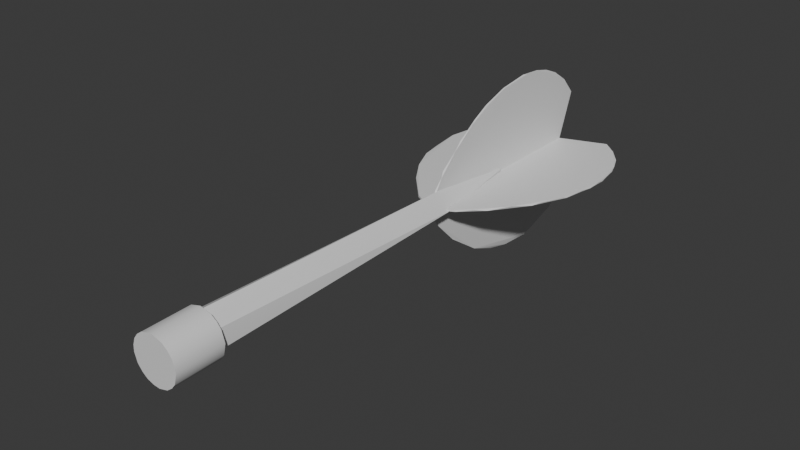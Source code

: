 # Source: MagDart.blend  (saved by Blender 4.4.32; exported with 4.5.12 LTS)
import bpy
from mathutils import Matrix  # noqa: F401  (used for matrix-valued properties, if any)

bpy.ops.wm.read_factory_settings(use_empty=True)
scene = bpy.context.scene
scene.name = 'Scene'

# ---- collections
col_collection = bpy.data.collections.new('Collection'); scene.collection.children.link(col_collection)

# ---- materials (node trees are filled in below, after node groups)
mat_material_001 = bpy.data.materials.new('Material.001')
mat_material_002 = bpy.data.materials.new('Material.002')

# ---- material node trees
mat_material_001.use_nodes = True; mat_material_001.node_tree.nodes.clear()
_N = mat_material_001.node_tree.nodes; _L = mat_material_001.node_tree.links
n0 = _N.new('ShaderNodeBsdfPrincipled'); n0.name = 'Principled BSDF'; n0.location = (10, 300)
n1 = _N.new('ShaderNodeOutputMaterial'); n1.name = 'Material Output'; n1.location = (300, 300)
_L.new(n0.outputs[0], n1.inputs[0])
n1.is_active_output = True
mat_material_002.use_nodes = True; mat_material_002.node_tree.nodes.clear()
_N = mat_material_002.node_tree.nodes; _L = mat_material_002.node_tree.links
n0 = _N.new('ShaderNodeBsdfPrincipled'); n0.name = 'Principled BSDF'; n0.location = (10, 300)
n1 = _N.new('ShaderNodeOutputMaterial'); n1.name = 'Material Output'; n1.location = (300, 300)
_L.new(n0.outputs[0], n1.inputs[0])
n1.is_active_output = True

# ---- world
world_world = bpy.data.worlds.new('World'); scene.world = world_world
world_world.use_nodes = True; world_world.node_tree.nodes.clear()
_N = world_world.node_tree.nodes; _L = world_world.node_tree.links
n0 = _N.new('ShaderNodeOutputWorld'); n0.name = 'World Output'; n0.location = (300, 300)
n1 = _N.new('ShaderNodeBackground'); n1.name = 'Background'; n1.location = (10, 300)
n1.inputs[0].default_value = (0.05088, 0.05088, 0.05088, 1.0)
_L.new(n1.outputs[0], n0.inputs[0])
n0.is_active_output = True
world_world.color = (0.05088, 0.05088, 0.05088)
world_world.sun_shadow_jitter_overblur = 0.0

# ---- meshes
me_scene = bpy.data.meshes.new('Scene')
me_scene.from_pydata([(21.62, 42.11, -475.5), (0.6225, 46.18, -378.4), (-1.821, 47.84, -475.4), (23.13, 39.65, -378.5), (33.71, 33.05, -475.7), (33.71, 31.39, -378.6), (41.97, 22.46, -475.8), (42.78, 19.3, -378.8), (48.5, -0.03602, -476.2), (48.5, -4.138, -379.2), (42.78, -23.47, -476.6), (41.97, -26.64, -379.6), (33.71, -35.57, -476.8), (33.71, -37.22, -379.8), (23.13, -43.82, -477.0), (21.62, -46.29, -379.9), (0.6225, -50.35, -477.1), (3.327, -51.49, -380.0), (-10.07, -50.5, -380.0), (-22.82, -44.63, -477.0), (-24.32, -45.48, -379.9), (-34.91, -35.57, -476.8), (-34.91, -37.22, -379.8), (-43.17, -24.98, -476.6), (-43.98, -25.13, -379.6), (-49.7, -2.479, -476.3), (-49.18, -6.842, -379.3), (-48.19, 6.549, -379.0), (-43.98, 20.96, -475.9), (-43.17, 20.8, -378.8), (-34.91, 33.05, -475.7), (-34.91, 31.39, -378.6), (-24.32, 41.31, -475.5), (-22.82, 40.45, -378.5), (-13.63, -2.24, -382.0), (-4.584, -12.28, -382.0), (4.378, -12.19, -382.0), (11.91, 6.985, -382.0), (1.121, 13.16, -382.0), (-8.106, 10.69, -382.0), (11.36, -6.479, -382.0), (-1.527, -171.3, -1247.0), (-1.861, -41.88, -1061.0), (-0.5948, -95.91, -1113.0), (0.9832, -145.6, -1185.0), (-0.1483, -182.8, -1299.0), (-1.308, -183.2, -1390.0), (1.856, -47.3, -1064.0), (1.821, -10.17, -1044.0), (1.743, -154.6, -1463.0), (1.614, -98.16, -1522.0), (0.8013, -126.6, -1498.0), (1.74, -185.0, -1365.0), (-1.759, -149.5, -1472.0), (-1.631, -98.19, -1522.0), (-1.775, -0.05156, -1045.0), (1.719, -0.1201, -1486.0), (1.728, -0.01297, -1044.0), (-1.727, -0.1424, -1486.0), (-1.813, -10.17, -1044.0), (30.56, -3.445, -1068.0), (8.093, 9.491, -1259.0), (4.399, -3.524, -1260.0), (-2.963, -29.16, -1064.0), (-3.536, -5.622, -1261.0), (-30.35, 1.528, -1094.0), (-41.89, -8.938, -383.9), (-5.616, -44.61, -383.9), (-11.39, 3.604, -1259.0), (2.186, 30.33, -1054.0), (34.69, 23.85, -383.9), (-1.486, 5.862, -1259.0), (38.65, -17.52, -383.9), (-35.16, 23.36, -383.9), (-3.285, 42.9, -383.9), (-142.9, 1.76, -1182.0), (-50.47, 1.875, -1067.0), (-108.6, 0.03793, -1130.0), (-169.0, 0.5297, -1239.0), (-181.4, -1.626, -1292.0), (-186.4, 0.7963, -1353.0), (-176.7, 0.7721, -1414.0), (-140.8, 1.695, -1484.0), (-98.22, 1.633, -1522.0), (-0.1952, 1.717, -1486.0), (-0.05343, 1.805, -1044.0), (-10.2, 1.814, -1044.0), (-143.9, -1.633, -1184.0), (-147.2, -1.832, -1474.0), (-51.84, -1.605, -1067.0), (-98.52, -1.641, -1522.0), (-0.1471, -1.736, -1486.0), (-10.17, -1.842, -1044.0), (-0.03736, -1.746, -1044.0), (139.0, -1.444, -1175.0), (170.8, -1.719, -1247.0), (86.55, -1.648, -1103.0), (42.48, -2.176, -1062.0), (185.0, -1.691, -1357.0), (134.3, -1.64, -1490.0), (98.25, -1.623, -1522.0), (0.1728, -1.688, -1486.0), (0.0547, -1.778, -1044.0), (10.19, -1.795, -1044.0), (183.8, -1.209, -1313.0), (154.6, -0.2516, -1464.0), (176.5, -1.368, -1410.0), (115.5, 2.901, -1140.0), (69.32, 1.586, -1085.0), (180.3, 1.395, -1288.0), (185.2, 1.733, -1345.0), (38.72, 1.841, -1059.0), (168.0, 1.691, -1239.0), (147.8, 1.416, -1192.0), (129.1, 1.739, -1495.0), (181.9, 1.606, -1385.0), (170.4, 1.345, -1429.0), (98.18, 1.63, -1522.0), (0.1344, 1.721, -1486.0), (0.03897, 1.79, -1044.0), (10.16, 1.84, -1044.0), (1.634, 176.3, -1267.0), (1.606, 132.8, -1165.0), (1.385, 156.5, -1209.0), (1.736, 93.14, -1111.0), (1.859, 53.09, -1070.0), (1.734, 185.1, -1344.0), (1.655, 134.6, -1490.0), (1.627, 182.0, -1384.0), (1.56, 160.1, -1452.0), (1.627, 98.22, -1522.0), (1.74, 0.1732, -1486.0), (1.751, 0.07765, -1044.0), (1.834, 10.59, -1044.0), (0.02288, 174.2, -1419.0), (-1.655, 108.5, -1131.0), (-1.861, 62.84, -1078.0), (-1.362, 138.6, -1175.0), (-1.713, 30.82, -1055.0), (-1.823, 10.2, -1044.0), (-1.74, 157.2, -1211.0), (-1.609, 185.5, -1336.0), (-1.176, 176.9, -1268.0), (-1.521, 159.7, -1453.0), (-1.589, 181.9, -1385.0), (-1.662, 135.3, -1489.0), (-1.614, 98.19, -1522.0), (-1.711, 0.1472, -1486.0), (-1.767, 0.05471, -1044.0)], [(34, 35), (35, 36), (37, 38), (38, 39), (36, 40), (37, 40), (34, 39)], [(0, 2, 1), (0, 1, 3), (4, 0, 3), (4, 3, 5), (6, 4, 5), (6, 5, 7), (8, 6, 7), (8, 7, 9), (10, 8, 9), (10, 9, 11), (12, 10, 11), (12, 11, 13), (14, 12, 13), (14, 13, 15), (16, 14, 15), (16, 15, 17), (17, 18, 16), (19, 16, 18), (19, 18, 20), (21, 19, 20), (21, 20, 22), (23, 21, 22), (23, 22, 24), (25, 23, 24), (25, 24, 26), (26, 27, 25), (28, 25, 27), (28, 27, 29), (30, 28, 29), (30, 29, 31), (32, 30, 31), (32, 31, 33), (2, 32, 33), (2, 33, 1), (7, 11, 9), (11, 7, 5), (11, 5, 13), (13, 5, 3), (13, 3, 15), (15, 3, 1), (15, 1, 17), (17, 1, 18), (18, 1, 33), (18, 33, 20), (20, 33, 31), (20, 31, 22), (22, 31, 29), (22, 29, 24), (24, 29, 27), (24, 27, 26), (10, 6, 8), (6, 10, 12), (6, 12, 4), (4, 12, 14), (4, 14, 0), (0, 14, 16), (0, 16, 2), (2, 16, 19), (2, 19, 32), (32, 19, 21), (32, 21, 30), (30, 21, 23), (30, 23, 28), (28, 23, 25), (41, 43, 42), (44, 43, 41), (41, 46, 45), (47, 48, 42), (49, 51, 50), (43, 44, 47), (45, 44, 41), (52, 44, 45), (49, 52, 46), (53, 54, 51), (50, 51, 54), (43, 47, 42), (45, 46, 52), (55, 57, 56), (55, 56, 58), (53, 49, 46), (59, 57, 55), (57, 59, 48), (48, 59, 42), (53, 51, 49), (46, 41, 42), (53, 46, 42), (54, 53, 42), (54, 42, 58), (58, 42, 55), (42, 59, 55), (52, 47, 44), (49, 47, 52), (50, 47, 49), (47, 50, 56), (56, 57, 47), (48, 47, 57), (54, 56, 50), (56, 54, 58), (60, 62, 61), (60, 63, 62), (63, 65, 64), (66, 65, 67), (65, 63, 67), (65, 68, 64), (65, 69, 61), (65, 61, 68), (69, 60, 61), (69, 70, 60), (64, 68, 71), (68, 61, 71), (61, 62, 71), (62, 63, 64), (60, 72, 67), (67, 63, 60), (66, 73, 65), (73, 74, 69), (65, 73, 69), (74, 70, 69), (60, 70, 72), (75, 77, 76), (78, 80, 79), (78, 75, 80), (81, 80, 82), (82, 80, 76), (80, 75, 76), (83, 82, 76), (83, 76, 84), (84, 76, 85), (85, 76, 86), (87, 77, 75), (88, 81, 82), (78, 79, 87), (89, 77, 87), (88, 82, 90), (90, 82, 83), (78, 87, 75), (89, 76, 77), (91, 93, 92), (91, 92, 79), (92, 89, 79), (89, 87, 79), (79, 88, 91), (88, 90, 91), (89, 92, 86), (76, 89, 86), (91, 90, 83), (91, 83, 84), (92, 93, 85), (85, 86, 92), (79, 80, 81), (79, 81, 88), (85, 93, 91), (85, 91, 84), (94, 96, 95), (95, 96, 97), (98, 95, 97), (99, 98, 97), (100, 99, 97), (100, 97, 101), (101, 97, 102), (97, 103, 102), (95, 98, 104), (98, 99, 105), (98, 105, 106), (107, 108, 96), (109, 104, 110), (108, 107, 111), (107, 113, 112), (110, 112, 109), (110, 107, 112), (114, 107, 110), (115, 114, 110), (116, 114, 115), (117, 107, 114), (107, 117, 118), (118, 119, 107), (119, 111, 107), (120, 111, 119), (114, 116, 105), (117, 114, 99), (117, 99, 100), (95, 112, 113), (95, 113, 94), (97, 108, 111), (96, 108, 97), (94, 107, 96), (107, 94, 113), (95, 109, 112), (104, 109, 95), (104, 98, 110), (102, 119, 118), (102, 118, 101), (98, 115, 110), (115, 106, 116), (115, 98, 106), (105, 116, 106), (99, 114, 105), (111, 120, 103), (97, 111, 103), (120, 119, 102), (120, 102, 103), (101, 117, 100), (101, 118, 117), (121, 123, 122), (124, 121, 122), (124, 125, 121), (126, 121, 125), (127, 126, 125), (128, 126, 127), (128, 127, 129), (130, 127, 125), (130, 125, 131), (131, 125, 132), (125, 133, 132), (128, 129, 134), (135, 136, 124), (137, 135, 122), (125, 136, 138), (138, 139, 133), (140, 135, 137), (141, 140, 142), (143, 144, 134), (138, 136, 139), (136, 135, 140), (141, 136, 140), (145, 136, 141), (144, 145, 141), (143, 145, 144), (146, 136, 145), (136, 146, 147), (147, 148, 136), (139, 136, 148), (146, 145, 127), (146, 127, 130), (123, 140, 137), (123, 137, 122), (136, 125, 124), (122, 135, 124), (121, 126, 141), (142, 121, 141), (132, 148, 147), (132, 147, 131), (128, 144, 141), (128, 141, 126), (144, 128, 134), (129, 143, 134), (143, 129, 127), (143, 127, 145), (138, 133, 125), (140, 123, 121), (140, 121, 142), (130, 147, 146), (147, 130, 131), (148, 132, 133), (148, 133, 139)])
me_scene.polygons.foreach_set('use_smooth', [True] * 255)
me_scene.polygons.foreach_set('material_index', [1, 1, 1, 1, 1, 1, 1, 1, 1, 1, 1, 1, 1, 1, 1, 1, 1, 1, 1, 1, 1, 1, 1, 1, 1, 1, 1, 1, 1, 1, 1, 1, 1, 1, 1, 1, 1, 1, 1, 1, 1, 1, 1, 1, 1, 1, 1, 1, 1, 1, 1, 1, 1, 1, 1, 1, 1, 1, 1, 1, 1, 1, 1, 1, 2, 2, 2, 2, 0, 2, 2, 2, 2, 0, 0, 2, 2, 2, 2, 2, 2, 2, 2, 2, 2, 2, 2, 2, 2, 2, 2, 2, 2, 2, 2, 2, 0, 0, 2, 2, 2, 2, 2, 2, 2, 2, 2, 2, 2, 2, 2, 2, 2, 2, 2, 2, 2, 2, 2, 2, 2, 2, 2, 2, 2, 2, 2, 2, 2, 2, 2, 2, 2, 0, 0, 2, 2, 2, 2, 2, 2, 2, 0, 2, 2, 0, 0, 2, 2, 2, 2, 2, 2, 2, 2, 2, 2, 2, 2, 2, 2, 2, 2, 2, 2, 2, 2, 2, 2, 2, 2, 2, 2, 2, 2, 2, 2, 2, 2, 0, 0, 2, 2, 2, 2, 2, 2, 2, 2, 2, 2, 2, 2, 2, 2, 2, 0, 2, 2, 2, 2, 0, 0, 2, 2, 2, 2, 2, 2, 2, 2, 2, 2, 2, 2, 2, 2, 2, 2, 2, 2, 2, 2, 2, 2, 2, 2, 2, 2, 2, 2, 2, 0, 0, 2, 2, 2, 2, 2, 2, 2, 2, 2, 2, 2, 2, 2, 2, 2, 2, 2, 2, 0, 2, 2])
_k = set([(0, 2), (0, 4), (1, 3), (1, 33), (2, 32), (3, 5), (4, 6), (5, 7), (6, 8), (7, 9), (8, 10), (9, 11), (10, 12), (11, 13), (12, 14), (13, 15), (14, 16), (15, 17), (16, 19), (17, 18), (18, 20), (19, 21), (20, 22), (21, 23), (22, 24), (23, 25), (24, 26), (25, 28), (26, 27), (27, 29), (28, 30), (29, 31), (30, 32), (31, 33), (41, 42), (41, 43), (41, 44), (41, 45), (41, 46), (42, 43), (42, 47), (42, 48), (42, 59), (43, 44), (43, 47), (44, 45), (44, 47), (44, 52), (45, 46), (45, 52), (46, 49), (46, 52), (46, 53), (47, 48), (48, 57), (48, 59), (49, 50), (49, 51), (49, 52), (49, 53), (50, 51), (50, 54), (50, 56), (51, 53), (51, 54), (53, 54), (54, 58), (55, 56), (55, 57), (55, 58), (55, 59), (56, 57), (56, 58), (57, 59), (60, 61), (60, 62), (60, 63), (60, 67), (60, 69), (60, 70), (60, 72), (61, 62), (61, 65), (61, 68), (61, 69), (61, 71), (62, 63), (63, 64), (63, 65), (63, 67), (64, 65), (64, 68), (65, 66), (65, 67), (65, 68), (65, 69), (65, 73), (68, 71), (69, 70), (69, 73), (69, 74), (75, 76), (75, 77), (75, 78), (75, 80), (75, 87), (76, 77), (76, 86), (76, 89), (77, 87), (77, 89), (78, 79), (78, 80), (78, 87), (79, 80), (79, 87), (79, 88), (80, 81), (80, 82), (81, 82), (81, 88), (82, 83), (82, 88), (82, 90), (83, 84), (83, 90), (84, 85), (84, 91), (85, 86), (85, 93), (86, 92), (87, 89), (88, 90), (89, 92), (90, 91), (91, 93), (92, 93), (94, 95), (94, 96), (94, 107), (94, 113), (95, 96), (95, 98), (95, 104), (95, 109), (95, 112), (95, 113), (96, 97), (96, 107), (96, 108), (97, 103), (97, 108), (97, 111), (98, 99), (98, 104), (98, 105), (98, 106), (98, 110), (98, 115), (99, 100), (99, 105), (99, 114), (99, 117), (100, 101), (100, 117), (101, 102), (101, 118), (102, 103), (102, 118), (102, 119), (103, 120), (104, 109), (104, 110), (105, 106), (105, 114), (105, 116), (106, 115), (106, 116), (107, 108), (107, 111), (107, 112), (107, 113), (108, 111), (109, 110), (109, 112), (110, 112), (110, 115), (111, 120), (112, 113), (114, 116), (114, 117), (115, 116), (117, 118), (118, 119), (119, 120), (121, 122), (121, 123), (121, 126), (121, 141), (121, 142), (122, 123), (122, 124), (122, 135), (122, 137), (123, 137), (123, 140), (124, 125), (124, 135), (124, 136), (125, 133), (125, 136), (125, 138), (126, 128), (126, 141), (127, 129), (127, 130), (127, 143), (127, 145), (127, 146), (128, 129), (128, 134), (128, 141), (128, 144), (129, 134), (129, 143), (130, 131), (130, 146), (131, 132), (131, 147), (132, 133), (132, 147), (132, 148), (133, 138), (133, 139), (134, 143), (134, 144), (135, 136), (135, 137), (135, 140), (136, 138), (136, 139), (137, 140), (138, 139), (139, 148), (140, 141), (140, 142), (141, 142), (141, 144), (143, 144), (143, 145), (145, 146), (146, 147), (147, 148)])
me_scene.attributes.new('sharp_edge', 'BOOLEAN', 'EDGE').data.foreach_set('value', [ (min(e.vertices), max(e.vertices)) in _k for e in me_scene.edges])
_uv = me_scene.uv_layers.new(name='UVSet0')
_uv.uv.foreach_set('vector', [0.9247, 0.5, 0.9872, 0.5, 0.9881, 1.0, 0.9247, 0.5, 0.9881, 1.0, 0.9191, 1.0, 0.875, 0.5, 0.9247, 0.5, 0.9191, 1.0, 0.875, 0.5, 0.9191, 1.0, 0.875, 1.0, 0.8309, 0.5, 0.875, 0.5, 0.875, 1.0, 0.8309, 0.5, 0.875, 1.0, 0.8253, 1.0, 0.7539, 0.5, 0.8309, 0.5, 0.8253, 1.0, 0.7539, 0.5, 0.8253, 1.0, 0.7461, 1.0, 0.6747, 0.5, 0.7539, 0.5, 0.7461, 1.0, 0.6747, 0.5, 0.7461, 1.0, 0.6691, 1.0, 0.625, 0.5, 0.6747, 0.5, 0.6691, 1.0, 0.625, 0.5, 0.6691, 1.0, 0.625, 1.0, 0.5809, 0.5, 0.625, 0.5, 0.625, 1.0, 0.5809, 0.5, 0.625, 1.0, 0.5753, 1.0, 0.5039, 0.5, 0.5809, 0.5, 0.5753, 1.0, 0.5039, 0.5, 0.5753, 1.0, 0.5128, 1.0, 0.5128, 1.0, 0.4688, 1.0, 0.5039, 0.5, 0.4247, 0.5, 0.5039, 0.5, 0.4688, 1.0, 0.4247, 0.5, 0.4688, 1.0, 0.4191, 1.0, 0.375, 0.5, 0.4247, 0.5, 0.4191, 1.0, 0.375, 0.5, 0.4191, 1.0, 0.375, 1.0, 0.3309, 0.5, 0.375, 0.5, 0.375, 1.0, 0.3309, 0.5, 0.375, 1.0, 0.3253, 1.0, 0.2539, 0.5, 0.3309, 0.5, 0.3253, 1.0, 0.2539, 0.5, 0.3253, 1.0, 0.2628, 1.0, 0.2628, 1.0, 0.2188, 1.0, 0.2539, 0.5, 0.1747, 0.5, 0.2539, 0.5, 0.2188, 1.0, 0.1747, 0.5, 0.2188, 1.0, 0.1691, 1.0, 0.125, 0.5, 0.1747, 0.5, 0.1691, 1.0, 0.125, 0.5, 0.1691, 1.0, 0.125, 1.0, 0.08093, 0.5, 0.125, 0.5, 0.125, 1.0, 0.08093, 0.5, 0.125, 1.0, 0.07532, 1.0, 0.01186, 0.5, 0.08093, 0.5, 0.07532, 1.0, 0.01186, 0.5, 0.07532, 1.0, 0.01282, 1.0, 0.4626, 0.3589, 0.4586, 0.1337, 0.4871, 0.2442, 0.4586, 0.1337, 0.4626, 0.3589, 0.4197, 0.4197, 0.4586, 0.1337, 0.4197, 0.4197, 0.4197, 0.08029, 0.4197, 0.08029, 0.4197, 0.4197, 0.3663, 0.4586, 0.4197, 0.08029, 0.3663, 0.4586, 0.3589, 0.03737, 0.3589, 0.03737, 0.3663, 0.4586, 0.2558, 0.4871, 0.3589, 0.03737, 0.2558, 0.4871, 0.2692, 0.01189, 0.2692, 0.01189, 0.2558, 0.4871, 0.2032, 0.01461, 0.2032, 0.01461, 0.2558, 0.4871, 0.1411, 0.4626, 0.2032, 0.01461, 0.1411, 0.4626, 0.1337, 0.04135, 0.1337, 0.04135, 0.1411, 0.4626, 0.08029, 0.4197, 0.1337, 0.04135, 0.08029, 0.4197, 0.08029, 0.08029, 0.08029, 0.08029, 0.08029, 0.4197, 0.04135, 0.3663, 0.08029, 0.08029, 0.04135, 0.3663, 0.03737, 0.1411, 0.03737, 0.1411, 0.04135, 0.3663, 0.01461, 0.2968, 0.03737, 0.1411, 0.01461, 0.2968, 0.01189, 0.2308, 0.9626, 0.1411, 0.9586, 0.3663, 0.9871, 0.2558, 0.9586, 0.3663, 0.9626, 0.1411, 0.9197, 0.08029, 0.9586, 0.3663, 0.9197, 0.08029, 0.9197, 0.4197, 0.9197, 0.4197, 0.9197, 0.08029, 0.8663, 0.04135, 0.9197, 0.4197, 0.8663, 0.04135, 0.8589, 0.4626, 0.8589, 0.4626, 0.8663, 0.04135, 0.7558, 0.01292, 0.8589, 0.4626, 0.7558, 0.01292, 0.7442, 0.4871, 0.7442, 0.4871, 0.7558, 0.01292, 0.6411, 0.03737, 0.7442, 0.4871, 0.6411, 0.03737, 0.6337, 0.4586, 0.6337, 0.4586, 0.6411, 0.03737, 0.5803, 0.08029, 0.6337, 0.4586, 0.5803, 0.08029, 0.5803, 0.4197, 0.5803, 0.4197, 0.5803, 0.08029, 0.5414, 0.1337, 0.5803, 0.4197, 0.5414, 0.1337, 0.5374, 0.3589, 0.5374, 0.3589, 0.5414, 0.1337, 0.5129, 0.2442, 0.0, 0.0, 0.0, 0.0, 0.0, 0.0, 0.0, 0.0, 0.0, 0.0, 0.0, 0.0, 0.0, 0.0, 0.0, 0.0, 0.0, 0.0, 0.0, 0.0, 0.0, 0.0, 0.0, 0.0, 0.0, 0.0, 0.0, 0.0, 0.0, 0.0, 0.0, 0.0, 0.0, 0.0, 0.0, 0.0, 0.0, 0.0, 0.0, 0.0, 0.0, 0.0, 0.0, 0.0, 0.0, 0.0, 0.0, 0.0, 0.0, 0.0, 0.0, 0.0, 0.0, 0.0, 0.0, 0.0, 0.0, 0.0, 0.0, 0.0, 0.0, 0.0, 0.0, 0.0, 0.0, 0.0, 0.0, 0.0, 0.0, 0.0, 0.0, 0.0, 0.0, 0.0, 0.0, 0.0, 0.0, 0.0, 0.0, 0.0, 0.0, 0.0, 0.0, 0.0, 0.0, 0.0, 0.0, 0.0, 0.0, 0.0, 0.0, 0.0, 0.0, 0.0, 0.0, 0.0, 0.0, 0.0, 0.0, 0.0, 0.0, 0.0, 0.0, 0.0, 0.0, 0.0, 0.0, 0.0, 0.0, 0.0, 0.0, 0.0, 0.0, 0.0, 0.0, 0.0, 0.0, 0.0, 0.0, 0.0, 0.0, 0.0, 0.0, 0.0, 0.0, 0.0, 0.0, 0.0, 0.0, 0.0, 0.0, 0.0, 0.0, 0.0, 0.0, 0.0, 0.0, 0.0, 0.0, 0.0, 0.0, 0.0, 0.0, 0.0, 0.0, 0.0, 0.0, 0.0, 0.0, 0.0, 0.0, 0.0, 0.0, 0.0, 0.0, 0.0, 0.0, 0.0, 0.0, 0.0, 0.0, 0.0, 0.0, 0.0, 0.0, 0.0, 0.0, 0.0, 0.0, 0.0, 0.0, 0.0, 0.0, 0.0, 0.0, 0.0, 0.0, 0.0, 0.0, 0.0, 0.0, 0.0, 0.0, 0.0, 0.0, 0.0, 0.0, 0.0, 0.0, 0.0, 0.0, 0.0, 0.0, 0.0, 0.0, 0.0, 0.0, 0.0, 0.0, 0.0, 0.0, 0.0, 0.0, 0.0, 0.0, 0.0, 0.0, 0.0, 0.0, 0.0, 0.0, 0.0, 0.0, 0.0, 0.0, 0.0, 0.0, 0.0, 0.0, 0.0, 0.0, 0.0, 0.0, 0.0, 0.0, 0.0, 0.0, 0.0, 0.0, 0.0, 0.0, 0.0, 0.0, 0.0, 0.0, 0.0, 0.0, 0.0, 0.0, 0.0, 0.0, 0.0, 0.0, 0.0, 0.0, 0.0, 0.0, 0.0, 0.0, 0.0, 0.0, 0.0, 0.0, 0.0, 0.0, 0.0, 0.0, 0.0, 0.0, 0.0, 0.0, 0.0, 0.0, 0.0, 0.0, 0.0, 0.0, 0.0, 0.0, 0.0, 0.0, 0.0, 0.0, 0.0, 0.0, 0.0, 0.0, 0.0, 0.0, 0.0, 0.0, 0.0, 0.0, 0.0, 0.0, 0.0, 0.0, 0.0, 0.0, 0.0, 0.0, 0.0, 0.0, 0.0, 0.0, 0.0, 0.0, 0.0, 0.0, 0.0, 0.0, 0.0, 0.0, 0.0, 0.0, 0.0, 0.0, 0.0, 0.0, 0.0, 0.0, 0.0, 0.0, 0.0, 0.0, 0.0, 0.0, 0.0, 0.0, 0.0, 0.0, 0.0, 0.0, 0.0, 0.0, 0.0, 0.0, 0.0, 0.0, 0.0, 0.0, 0.0, 0.0, 0.0, 0.0, 0.0, 0.0, 0.0, 0.0, 0.0, 0.0, 0.0, 0.0, 0.0, 0.0, 0.0, 0.0, 0.0, 0.0, 0.0, 0.0, 0.0, 0.0, 0.0, 0.0, 0.0, 0.0, 0.0, 0.0, 0.0, 0.0, 0.0, 0.0, 0.0, 0.0, 0.0, 0.0, 0.0, 0.0, 0.0, 0.0, 0.0, 0.0, 0.0, 0.0, 0.0, 0.0, 0.0, 0.0, 0.0, 0.0, 0.0, 0.0, 0.0, 0.0, 0.0, 0.0, 0.0, 0.0, 0.0, 0.0, 0.0, 0.0, 0.0, 0.0, 0.0, 0.0, 0.0, 0.0, 0.0, 0.0, 0.0, 0.0, 0.0, 0.0, 0.0, 0.0, 0.0, 0.0, 0.0, 0.0, 0.0, 0.0, 0.0, 0.0, 0.0, 0.0, 0.0, 0.0, 0.0, 0.0, 0.0, 0.0, 0.0, 0.0, 0.0, 0.0, 0.0, 0.0, 0.0, 0.0, 0.0, 0.0, 0.0, 0.0, 0.0, 0.0, 0.0, 0.0, 0.0, 0.0, 0.0, 0.0, 0.0, 0.0, 0.0, 0.0, 0.0, 0.0, 0.0, 0.0, 0.0, 0.0, 0.0, 0.0, 0.0, 0.0, 0.0, 0.0, 0.0, 0.0, 0.0, 0.0, 0.0, 0.0, 0.0, 0.0, 0.0, 0.0, 0.0, 0.0, 0.0, 0.0, 0.0, 0.0, 0.0, 0.0, 0.0, 0.0, 0.0, 0.0, 0.0, 0.0, 0.0, 0.0, 0.0, 0.0, 0.0, 0.0, 0.0, 0.0, 0.0, 0.0, 0.0, 0.0, 0.0, 0.0, 0.0, 0.0, 0.0, 0.0, 0.0, 0.0, 0.0, 0.0, 0.0, 0.0, 0.0, 0.0, 0.0, 0.0, 0.0, 0.0, 0.0, 0.0, 0.0, 0.0, 0.0, 0.0, 0.0, 0.0, 0.0, 0.0, 0.0, 0.0, 0.0, 0.0, 0.0, 0.0, 0.0, 0.0, 0.0, 0.0, 0.0, 0.0, 0.0, 0.0, 0.0, 0.0, 0.0, 0.0, 0.0, 0.0, 0.0, 0.0, 0.0, 0.0, 0.0, 0.0, 0.0, 0.0, 0.0, 0.0, 0.0, 0.0, 0.0, 0.0, 0.0, 0.0, 0.0, 0.0, 0.0, 0.0, 0.0, 0.0, 0.0, 0.0, 0.0, 0.0, 0.0, 0.0, 0.0, 0.0, 0.0, 0.0, 0.0, 0.0, 0.0, 0.0, 0.0, 0.0, 0.0, 0.0, 0.0, 0.0, 0.0, 0.0, 0.0, 0.0, 0.0, 0.0, 0.0, 0.0, 0.0, 0.0, 0.0, 0.0, 0.0, 0.0, 0.0, 0.0, 0.0, 0.0, 0.0, 0.0, 0.0, 0.0, 0.0, 0.0, 0.0, 0.0, 0.0, 0.0, 0.0, 0.0, 0.0, 0.0, 0.0, 0.0, 0.0, 0.0, 0.0, 0.0, 0.0, 0.0, 0.0, 0.0, 0.0, 0.0, 0.0, 0.0, 0.0, 0.0, 0.0, 0.0, 0.0, 0.0, 0.0, 0.0, 0.0, 0.0, 0.0, 0.0, 0.0, 0.0, 0.0, 0.0, 0.0, 0.0, 0.0, 0.0, 0.0, 0.0, 0.0, 0.0, 0.0, 0.0, 0.0, 0.0, 0.0, 0.0, 0.0, 0.0, 0.0, 0.0, 0.0, 0.0, 0.0, 0.0, 0.0, 0.0, 0.0, 0.0, 0.0, 0.0, 0.0, 0.0, 0.0, 0.0, 0.0, 0.0, 0.0, 0.0, 0.0, 0.0, 0.0, 0.0, 0.0, 0.0, 0.0, 0.0, 0.0, 0.0, 0.0, 0.0, 0.0, 0.0, 0.0, 0.0, 0.0, 0.0, 0.0, 0.0, 0.0, 0.0, 0.0, 0.0, 0.0, 0.0, 0.0, 0.0, 0.0, 0.0, 0.0, 0.0, 0.0, 0.0, 0.0, 0.0, 0.0, 0.0, 0.0, 0.0, 0.0, 0.0, 0.0, 0.0, 0.0, 0.0, 0.0, 0.0, 0.0, 0.0, 0.0, 0.0, 0.0, 0.0, 0.0, 0.0, 0.0, 0.0, 0.0, 0.0, 0.0, 0.0, 0.0, 0.0, 0.0, 0.0, 0.0, 0.0, 0.0, 0.0, 0.0, 0.0, 0.0, 0.0, 0.0, 0.0, 0.0, 0.0, 0.0, 0.0, 0.0, 0.0, 0.0, 0.0, 0.0, 0.0, 0.0, 0.0, 0.0, 0.0, 0.0, 0.0, 0.0, 0.0, 0.0, 0.0, 0.0, 0.0, 0.0, 0.0, 0.0, 0.0, 0.0, 0.0, 0.0, 0.0, 0.0, 0.0, 0.0, 0.0, 0.0, 0.0, 0.0, 0.0, 0.0, 0.0, 0.0, 0.0, 0.0, 0.0, 0.0, 0.0, 0.0, 0.0, 0.0, 0.0, 0.0, 0.0, 0.0, 0.0, 0.0, 0.0, 0.0, 0.0, 0.0, 0.0, 0.0, 0.0, 0.0, 0.0, 0.0, 0.0, 0.0, 0.0, 0.0, 0.0, 0.0, 0.0, 0.0, 0.0, 0.0, 0.0, 0.0, 0.0, 0.0, 0.0, 0.0, 0.0, 0.0, 0.0, 0.0, 0.0, 0.0, 0.0, 0.0, 0.0, 0.0, 0.0, 0.0, 0.0, 0.0, 0.0, 0.0, 0.0, 0.0, 0.0, 0.0, 0.0, 0.0, 0.0, 0.0, 0.0, 0.0, 0.0, 0.0, 0.0, 0.0, 0.0, 0.0, 0.0, 0.0, 0.0, 0.0, 0.0, 0.0, 0.0, 0.0, 0.0, 0.0, 0.0, 0.0, 0.0, 0.0, 0.0, 0.0, 0.0, 0.0, 0.0, 0.0, 0.0, 0.0, 0.0, 0.0, 0.0, 0.0, 0.0, 0.0, 0.0, 0.0, 0.0, 0.0, 0.0, 0.0, 0.0, 0.0, 0.0, 0.0, 0.0, 0.0, 0.0, 0.0, 0.0, 0.0, 0.0, 0.0, 0.0, 0.0, 0.0, 0.0, 0.0, 0.0, 0.0, 0.0, 0.0, 0.0, 0.0, 0.0, 0.0, 0.0, 0.0, 0.0, 0.0, 0.0, 0.0, 0.0, 0.0, 0.0, 0.0, 0.0, 0.0, 0.0, 0.0, 0.0, 0.0, 0.0, 0.0, 0.0, 0.0, 0.0, 0.0, 0.0, 0.0, 0.0, 0.0, 0.0, 0.0, 0.0, 0.0, 0.0, 0.0, 0.0, 0.0, 0.0, 0.0, 0.0, 0.0, 0.0, 0.0, 0.0, 0.0, 0.0, 0.0, 0.0, 0.0, 0.0, 0.0, 0.0, 0.0, 0.0, 0.0, 0.0, 0.0, 0.0, 0.0, 0.0, 0.0, 0.0, 0.0, 0.0, 0.0, 0.0, 0.0, 0.0, 0.0, 0.0, 0.0, 0.0, 0.0, 0.0, 0.0, 0.0, 0.0, 0.0, 0.0, 0.0, 0.0, 0.0, 0.0, 0.0, 0.0, 0.0, 0.0, 0.0, 0.0, 0.0, 0.0, 0.0, 0.0, 0.0, 0.0, 0.0, 0.0, 0.0, 0.0, 0.0, 0.0, 0.0, 0.0, 0.0, 0.0, 0.0, 0.0, 0.0, 0.0, 0.0, 0.0, 0.0, 0.0, 0.0, 0.0, 0.0, 0.0, 0.0, 0.0, 0.0, 0.0, 0.0, 0.0, 0.0, 0.0, 0.0, 0.0, 0.0, 0.0, 0.0, 0.0, 0.0, 0.0, 0.0, 0.0, 0.0, 0.0, 0.0, 0.0, 0.0, 0.0, 0.0, 0.0, 0.0, 0.0, 0.0, 0.0, 0.0, 0.0, 0.0, 0.0, 0.0, 0.0, 0.0, 0.0, 0.0, 0.0, 0.0, 0.0, 0.0, 0.0, 0.0, 0.0, 0.0, 0.0, 0.0, 0.0, 0.0, 0.0, 0.0, 0.0, 0.0, 0.0, 0.0, 0.0, 0.0, 0.0, 0.0, 0.0, 0.0, 0.0, 0.0, 0.0, 0.0, 0.0, 0.0, 0.0, 0.0, 0.0, 0.0, 0.0, 0.0, 0.0, 0.0, 0.0, 0.0, 0.0, 0.0, 0.0, 0.0, 0.0, 0.0, 0.0, 0.0, 0.0, 0.0, 0.0, 0.0, 0.0, 0.0, 0.0, 0.0, 0.0, 0.0, 0.0, 0.0, 0.0, 0.0])
_uv.active_render = True
_uv = me_scene.uv_layers.new(name='UVSet1')
_uv.uv.foreach_set('vector', [0.7846, 0.1281, 0.7842, 0.1495, 0.8702, 0.1488, 0.7846, 0.1281, 0.8702, 0.1488, 0.8706, 0.1281, 0.7848, 0.1147, 0.7846, 0.1281, 0.8706, 0.1281, 0.7848, 0.1147, 0.8706, 0.1281, 0.8708, 0.1162, 0.785, 0.1028, 0.7848, 0.1147, 0.8708, 0.1162, 0.785, 0.1028, 0.8708, 0.1162, 0.871, 0.1028, 0.784, 0.2157, 0.7836, 0.2365, 0.8696, 0.2365, 0.784, 0.2157, 0.8696, 0.2365, 0.87, 0.2151, 0.7843, 0.1944, 0.784, 0.2157, 0.87, 0.2151, 0.7843, 0.1944, 0.87, 0.2151, 0.8704, 0.1944, 0.7846, 0.181, 0.7843, 0.1944, 0.8704, 0.1944, 0.7846, 0.181, 0.8704, 0.1944, 0.8706, 0.1825, 0.7848, 0.1691, 0.7846, 0.181, 0.8706, 0.1825, 0.7848, 0.1691, 0.8706, 0.1825, 0.8708, 0.1691, 0.9832, 0.07456, 0.9835, 0.0538, 0.8975, 0.0538, 0.9832, 0.07456, 0.8975, 0.0538, 0.8972, 0.07065, 0.8972, 0.07065, 0.897, 0.08255, 0.9832, 0.07456, 0.9828, 0.09594, 0.9832, 0.07456, 0.897, 0.08255, 0.9828, 0.09594, 0.897, 0.08255, 0.8968, 0.09594, 0.9609, 0.1162, 0.9609, 0.1028, 0.8749, 0.1043, 0.9609, 0.1162, 0.8749, 0.1043, 0.8749, 0.1162, 0.9609, 0.1281, 0.9609, 0.1162, 0.8749, 0.1162, 0.9609, 0.1281, 0.8749, 0.1162, 0.8749, 0.1296, 0.9609, 0.1489, 0.9609, 0.1281, 0.8749, 0.1296, 0.9609, 0.1489, 0.8749, 0.1296, 0.8749, 0.1464, 0.8747, 0.1691, 0.8747, 0.181, 0.9607, 0.1715, 0.9607, 0.1929, 0.9607, 0.1715, 0.8747, 0.181, 0.9607, 0.1929, 0.8747, 0.181, 0.8747, 0.1944, 0.9607, 0.2063, 0.9607, 0.1929, 0.8747, 0.1944, 0.9607, 0.2063, 0.8747, 0.1944, 0.8747, 0.2063, 0.9607, 0.2182, 0.9607, 0.2063, 0.8747, 0.2063, 0.9607, 0.2182, 0.8747, 0.2063, 0.8747, 0.2197, 0.9607, 0.2389, 0.9607, 0.2182, 0.8747, 0.2197, 0.9607, 0.2389, 0.8747, 0.2197, 0.8747, 0.241, 0.8579, 0.3001, 0.8682, 0.2607, 0.8579, 0.2787, 0.8682, 0.2607, 0.8579, 0.3001, 0.8631, 0.3124, 0.8682, 0.2607, 0.8631, 0.3124, 0.8776, 0.2533, 0.8776, 0.2533, 0.8631, 0.3124, 0.8705, 0.3217, 0.8776, 0.2533, 0.8705, 0.3217, 0.8899, 0.2481, 0.8899, 0.2481, 0.8705, 0.3217, 0.8885, 0.3321, 0.8899, 0.2481, 0.8885, 0.3321, 0.9067, 0.2474, 0.9067, 0.2474, 0.8885, 0.3321, 0.918, 0.2511, 0.918, 0.2511, 0.8885, 0.3321, 0.9099, 0.3321, 0.918, 0.2511, 0.9099, 0.3321, 0.9293, 0.2584, 0.9293, 0.2584, 0.9099, 0.3321, 0.9222, 0.3268, 0.9293, 0.2584, 0.9222, 0.3268, 0.9366, 0.2678, 0.9366, 0.2678, 0.9222, 0.3268, 0.9315, 0.3195, 0.9366, 0.2678, 0.9315, 0.3195, 0.9419, 0.2801, 0.9419, 0.2801, 0.9315, 0.3195, 0.9389, 0.3082, 0.9419, 0.2801, 0.9389, 0.3082, 0.9425, 0.2969, 0.9418, 0.4472, 0.9315, 0.4866, 0.9418, 0.4686, 0.9315, 0.4866, 0.9418, 0.4472, 0.9366, 0.4349, 0.9315, 0.4866, 0.9366, 0.4349, 0.9221, 0.494, 0.9221, 0.494, 0.9366, 0.4349, 0.9292, 0.4256, 0.9221, 0.494, 0.9292, 0.4256, 0.9098, 0.4993, 0.9098, 0.4993, 0.9292, 0.4256, 0.9112, 0.4152, 0.9098, 0.4993, 0.9112, 0.4152, 0.8884, 0.4993, 0.8884, 0.4993, 0.9112, 0.4152, 0.8898, 0.4152, 0.8884, 0.4993, 0.8898, 0.4152, 0.8704, 0.4889, 0.8704, 0.4889, 0.8898, 0.4152, 0.8775, 0.4205, 0.8704, 0.4889, 0.8775, 0.4205, 0.863, 0.4796, 0.863, 0.4796, 0.8775, 0.4205, 0.8681, 0.4279, 0.863, 0.4796, 0.8681, 0.4279, 0.8578, 0.4673, 0.8578, 0.4673, 0.8681, 0.4279, 0.8578, 0.4459, 0.6108, 0.258, 0.4919, 0.3247, 0.4459, 0.3726, 0.5551, 0.2805, 0.4919, 0.3247, 0.6108, 0.258, 0.6108, 0.258, 0.7371, 0.2474, 0.6569, 0.2477, 0.8319, 0.0538, 0.7945, 0.05447, 0.8264, 0.0572, 0.05625, 0.2744, 0.02471, 0.2992, 0.003906, 0.3245, 0.8629, 0.003906, 0.786, 0.01014, 0.9236, 0.01014, 0.7855, 0.06655, 0.8924, 0.06655, 0.8324, 0.06173, 0.1428, 0.2474, 0.3026, 0.2823, 0.201, 0.2493, 0.05625, 0.2744, 0.1428, 0.2474, 0.1206, 0.2484, 0.8097, 0.2773, 0.854, 0.3228, 0.8337, 0.2971, 0.9275, 0.00678, 0.9602, 0.00678, 0.9276, 0.003906, 0.8929, 0.05783, 0.8319, 0.0538, 0.8264, 0.0572, 0.7842, 0.1563, 0.8644, 0.1563, 0.8424, 0.1534, 0.395, 0.9412, 0.3952, 0.938, 0.003906, 0.9381, 0.395, 0.9412, 0.003906, 0.9381, 0.003914, 0.9411, 0.8645, 0.04634, 0.8553, 0.04308, 0.786, 0.04634, 0.7946, 0.05769, 0.7855, 0.05471, 0.7856, 0.05783, 0.7855, 0.05471, 0.7946, 0.05769, 0.7945, 0.05447, 0.7945, 0.05447, 0.7946, 0.05769, 0.8264, 0.0572, 0.8645, 0.04634, 0.8954, 0.04315, 0.8553, 0.04308, 0.7371, 0.2474, 0.6108, 0.258, 0.4459, 0.3726, 0.8097, 0.2773, 0.7371, 0.2474, 0.4459, 0.3726, 0.854, 0.3228, 0.8097, 0.2773, 0.4459, 0.3726, 0.854, 0.3228, 0.4459, 0.3726, 0.8221, 0.4097, 0.8221, 0.4097, 0.4459, 0.3726, 0.4311, 0.4097, 0.4459, 0.3726, 0.4309, 0.4007, 0.4311, 0.4097, 0.1428, 0.2474, 0.4092, 0.3694, 0.3026, 0.2823, 0.05625, 0.2744, 0.4092, 0.3694, 0.1428, 0.2474, 0.003906, 0.3245, 0.4092, 0.3694, 0.05625, 0.2744, 0.4092, 0.3694, 0.003906, 0.3245, 0.03571, 0.4113, 0.03571, 0.4113, 0.427, 0.4113, 0.4092, 0.3694, 0.4269, 0.4023, 0.4092, 0.3694, 0.427, 0.4113, 0.7855, 0.09419, 0.8781, 0.09131, 0.7856, 0.09131, 0.8781, 0.09131, 0.7855, 0.09419, 0.8781, 0.09436, 0.1746, 0.04128, 0.004457, 0.01991, 0.004673, 0.03196, 0.1746, 0.04128, 0.1789, 0.003906, 0.004457, 0.01991, 0.6071, 0.06243, 0.6331, 0.09889, 0.7816, 0.07795, 0.003906, 0.09889, 0.6331, 0.09889, 0.003968, 0.0538, 0.6331, 0.09889, 0.6071, 0.06243, 0.003968, 0.0538, 0.6331, 0.09889, 0.7802, 0.08869, 0.7816, 0.07795, 0.6333, 0.1269, 0.5978, 0.1652, 0.7803, 0.1589, 0.6333, 0.1269, 0.7803, 0.1589, 0.7802, 0.1408, 0.1854, 0.2214, 0.173, 0.1822, 0.003906, 0.2017, 0.1854, 0.2214, 0.7797, 0.2059, 0.173, 0.1822, 0.91, 0.0293, 0.9055, 0.03914, 0.9145, 0.03869, 0.9055, 0.03914, 0.9235, 0.03971, 0.9145, 0.03869, 0.9235, 0.03971, 0.9174, 0.0293, 0.9145, 0.03869, 0.004457, 0.01991, 0.1789, 0.003906, 0.003906, 0.01264, 0.1746, 0.04128, 0.7814, 0.04989, 0.7821, 0.003906, 0.7821, 0.003906, 0.1789, 0.003906, 0.1746, 0.04128, 0.004599, 0.1028, 0.003999, 0.132, 0.6333, 0.1269, 0.003999, 0.132, 0.003906, 0.1652, 0.5978, 0.1652, 0.6333, 0.1269, 0.003999, 0.132, 0.5978, 0.1652, 0.7789, 0.2435, 0.7797, 0.2059, 0.1854, 0.2214, 0.173, 0.1822, 0.7797, 0.2059, 0.7797, 0.1691, 0.3048, 0.5418, 0.3514, 0.5116, 0.4072, 0.4599, 0.2542, 0.5649, 0.1532, 0.5803, 0.2078, 0.5764, 0.2542, 0.5649, 0.3048, 0.5418, 0.1532, 0.5803, 0.09919, 0.5717, 0.1532, 0.5803, 0.0375, 0.5398, 0.0375, 0.5398, 0.1532, 0.5803, 0.4072, 0.4599, 0.1532, 0.5803, 0.3048, 0.5418, 0.4072, 0.4599, 0.003906, 0.5021, 0.0375, 0.5398, 0.4072, 0.4599, 0.003906, 0.5021, 0.4072, 0.4599, 0.03571, 0.4152, 0.03571, 0.4152, 0.4072, 0.4599, 0.4269, 0.4152, 0.4269, 0.4152, 0.4072, 0.4599, 0.4269, 0.4242, 0.8434, 0.03619, 0.786, 0.03675, 0.8416, 0.03917, 0.8467, 0.0251, 0.9058, 0.02539, 0.8365, 0.02131, 0.6035, 0.5652, 0.65, 0.5759, 0.5545, 0.5427, 0.4511, 0.4611, 0.5064, 0.5116, 0.5545, 0.5427, 0.8467, 0.0251, 0.8365, 0.02131, 0.7863, 0.02539, 0.7863, 0.02539, 0.8365, 0.02131, 0.786, 0.02249, 0.8972, 0.03917, 0.8434, 0.03619, 0.8416, 0.03917, 0.8607, 0.0174, 0.862, 0.01431, 0.786, 0.01405, 0.8221, 0.4152, 0.4309, 0.4152, 0.4309, 0.4242, 0.8221, 0.4152, 0.4309, 0.4242, 0.65, 0.5759, 0.4309, 0.4242, 0.4511, 0.4611, 0.65, 0.5759, 0.4511, 0.4611, 0.5545, 0.5427, 0.65, 0.5759, 0.65, 0.5759, 0.8116, 0.5456, 0.8221, 0.4152, 0.8116, 0.5456, 0.8539, 0.5024, 0.8221, 0.4152, 0.8607, 0.0174, 0.9028, 0.0174, 0.9028, 0.01417, 0.862, 0.01431, 0.8607, 0.0174, 0.9028, 0.01417, 0.7855, 0.07351, 0.8783, 0.07351, 0.8781, 0.07061, 0.7855, 0.07351, 0.8781, 0.07061, 0.7856, 0.07045, 0.9028, 0.0174, 0.9118, 0.01728, 0.9118, 0.01413, 0.9118, 0.01413, 0.9028, 0.01417, 0.9028, 0.0174, 0.65, 0.5759, 0.7047, 0.5805, 0.7586, 0.5719, 0.65, 0.5759, 0.7586, 0.5719, 0.8116, 0.5456, 0.3951, 0.9482, 0.3951, 0.9451, 0.003925, 0.9451, 0.3951, 0.9482, 0.003925, 0.9451, 0.003906, 0.9481, 0.5463, 0.7929, 0.483, 0.8394, 0.6101, 0.7647, 0.6101, 0.7647, 0.483, 0.8394, 0.4461, 0.8784, 0.7081, 0.7522, 0.6101, 0.7647, 0.4461, 0.8784, 0.8261, 0.7971, 0.7081, 0.7522, 0.4461, 0.8784, 0.8539, 0.8291, 0.8261, 0.7971, 0.4461, 0.8784, 0.8539, 0.8291, 0.4461, 0.8784, 0.8221, 0.916, 0.8221, 0.916, 0.4461, 0.8784, 0.4309, 0.916, 0.4461, 0.8784, 0.4309, 0.907, 0.4309, 0.916, 0.6101, 0.7647, 0.7081, 0.7522, 0.6685, 0.7532, 0.7081, 0.7522, 0.8261, 0.7971, 0.8025, 0.779, 0.7081, 0.7522, 0.8025, 0.779, 0.7549, 0.7596, 0.2752, 0.9252, 0.3387, 0.9241, 0.3164, 0.921, 0.1301, 0.9232, 0.1086, 0.9205, 0.07946, 0.9233, 0.3911, 0.6868, 0.3425, 0.6459, 0.4136, 0.714, 0.3425, 0.6459, 0.2965, 0.6172, 0.2548, 0.5994, 0.1602, 0.5842, 0.2548, 0.5994, 0.2106, 0.5885, 0.1602, 0.5842, 0.3425, 0.6459, 0.2548, 0.5994, 0.0275, 0.6339, 0.3425, 0.6459, 0.1602, 0.5842, 0.1255, 0.5871, 0.0275, 0.6339, 0.1602, 0.5842, 0.08602, 0.5973, 0.0275, 0.6339, 0.1255, 0.5871, 0.003906, 0.6613, 0.3425, 0.6459, 0.0275, 0.6339, 0.3425, 0.6459, 0.003906, 0.6613, 0.03569, 0.7482, 0.03569, 0.7482, 0.4269, 0.7482, 0.3425, 0.6459, 0.4269, 0.7482, 0.4136, 0.714, 0.3425, 0.6459, 0.4269, 0.7393, 0.4136, 0.714, 0.4269, 0.7482, 0.0275, 0.6339, 0.08602, 0.5973, 0.05523, 0.6111, 0.8563, 0.1604, 0.8201, 0.1602, 0.8139, 0.1632, 0.8563, 0.1604, 0.8139, 0.1632, 0.8562, 0.1632, 0.1682, 0.9204, 0.1756, 0.9235, 0.221, 0.9236, 0.1682, 0.9204, 0.221, 0.9236, 0.2379, 0.9209, 0.3701, 0.9203, 0.3387, 0.9241, 0.3739, 0.9239, 0.3164, 0.921, 0.3387, 0.9241, 0.3701, 0.9203, 0.2379, 0.9209, 0.2752, 0.9252, 0.3164, 0.921, 0.2752, 0.9252, 0.2379, 0.9209, 0.221, 0.9236, 0.1682, 0.9204, 0.1301, 0.9232, 0.1756, 0.9235, 0.1086, 0.9205, 0.1301, 0.9232, 0.1682, 0.9204, 0.1086, 0.9205, 0.06895, 0.9203, 0.07946, 0.9233, 0.003906, 0.9591, 0.00391, 0.9623, 0.3951, 0.9622, 0.003906, 0.9591, 0.3951, 0.9622, 0.3951, 0.9591, 0.06895, 0.9203, 0.04463, 0.9236, 0.07946, 0.9233, 0.04463, 0.9236, 0.02159, 0.9208, 0.003906, 0.9234, 0.04463, 0.9236, 0.06895, 0.9203, 0.02159, 0.9208, 0.8025, 0.779, 0.7722, 0.764, 0.7549, 0.7596, 0.8139, 0.1632, 0.8201, 0.1602, 0.7842, 0.1612, 0.3739, 0.9239, 0.4025, 0.9241, 0.4025, 0.9208, 0.3701, 0.9203, 0.3739, 0.9239, 0.4025, 0.9208, 0.4025, 0.9241, 0.4115, 0.9241, 0.4115, 0.9209, 0.4025, 0.9241, 0.4115, 0.9209, 0.4025, 0.9208, 0.8781, 0.08044, 0.7856, 0.07742, 0.7855, 0.0803, 0.8781, 0.08044, 0.8781, 0.07742, 0.7856, 0.07742, 0.657, 0.7405, 0.7076, 0.723, 0.7466, 0.702, 0.7946, 0.6669, 0.657, 0.7405, 0.7466, 0.702, 0.7946, 0.6669, 0.8315, 0.6314, 0.657, 0.7405, 0.5888, 0.7483, 0.657, 0.7405, 0.8315, 0.6314, 0.4589, 0.7036, 0.5888, 0.7483, 0.8315, 0.6314, 0.5532, 0.7455, 0.5888, 0.7483, 0.4589, 0.7036, 0.5532, 0.7455, 0.4589, 0.7036, 0.4927, 0.7261, 0.4309, 0.6713, 0.4589, 0.7036, 0.8315, 0.6314, 0.4309, 0.6713, 0.8315, 0.6314, 0.4627, 0.5844, 0.4627, 0.5844, 0.8315, 0.6314, 0.8539, 0.5844, 0.8315, 0.6314, 0.8538, 0.5937, 0.8539, 0.5844, 0.5532, 0.7455, 0.4927, 0.7261, 0.5222, 0.739, 0.13, 0.9298, 0.06855, 0.9302, 0.1083, 0.9332, 0.1775, 0.9297, 0.13, 0.9298, 0.1677, 0.9324, 0.05709, 0.9338, 0.06855, 0.9302, 0.03341, 0.9306, 0.03341, 0.9306, 0.01289, 0.9309, 0.01328, 0.9341, 0.1519, 0.8914, 0.08022, 0.8482, 0.1196, 0.8749, 0.2628, 0.9164, 0.1519, 0.8914, 0.2021, 0.9088, 0.3659, 0.8935, 0.3053, 0.9133, 0.3356, 0.9068, 0.01322, 0.7794, 0.03398, 0.8078, 0.003906, 0.7611, 0.03398, 0.8078, 0.08022, 0.8482, 0.1519, 0.8914, 0.2628, 0.9164, 0.03398, 0.8078, 0.1519, 0.8914, 0.3981, 0.8719, 0.03398, 0.8078, 0.2628, 0.9164, 0.3053, 0.9133, 0.3981, 0.8719, 0.2628, 0.9164, 0.3659, 0.8935, 0.3981, 0.8719, 0.3053, 0.9133, 0.4269, 0.839, 0.03398, 0.8078, 0.3981, 0.8719, 0.03398, 0.8078, 0.4269, 0.839, 0.3951, 0.7521, 0.3951, 0.7521, 0.003914, 0.7521, 0.03398, 0.8078, 0.003906, 0.7611, 0.03398, 0.8078, 0.003914, 0.7521, 0.9016, 0.0293, 0.8578, 0.02934, 0.8588, 0.03228, 0.9016, 0.0293, 0.8588, 0.03228, 0.9016, 0.03217, 0.2121, 0.9319, 0.2139, 0.9291, 0.1775, 0.9297, 0.2121, 0.9319, 0.1775, 0.9297, 0.1677, 0.9324, 0.06855, 0.9302, 0.05709, 0.9338, 0.1083, 0.9332, 0.1677, 0.9324, 0.13, 0.9298, 0.1083, 0.9332, 0.2655, 0.9317, 0.3342, 0.9326, 0.3281, 0.9294, 0.267, 0.9292, 0.2655, 0.9317, 0.3281, 0.9294, 0.003925, 0.9521, 0.003906, 0.9552, 0.3951, 0.9552, 0.003925, 0.9521, 0.3951, 0.9552, 0.3951, 0.9521, 0.3698, 0.9341, 0.3707, 0.9312, 0.3281, 0.9294, 0.3698, 0.9341, 0.3281, 0.9294, 0.3342, 0.9326, 0.3707, 0.9312, 0.3698, 0.9341, 0.4016, 0.9341, 0.8182, 0.03203, 0.819, 0.0293, 0.786, 0.03073, 0.819, 0.0293, 0.8182, 0.03203, 0.8588, 0.03228, 0.819, 0.0293, 0.8588, 0.03228, 0.8578, 0.02934, 0.03341, 0.9306, 0.01328, 0.9341, 0.05709, 0.9338, 0.2139, 0.9291, 0.2121, 0.9319, 0.2655, 0.9317, 0.2139, 0.9291, 0.2655, 0.9317, 0.267, 0.9292, 0.7855, 0.08722, 0.8781, 0.08435, 0.7856, 0.08435, 0.8781, 0.08435, 0.7855, 0.08722, 0.8781, 0.08741, 0.003906, 0.931, 0.003968, 0.9341, 0.01328, 0.9341, 0.003906, 0.931, 0.01328, 0.9341, 0.01289, 0.9309])
me_scene.materials.append(None)
me_scene.materials.append(mat_material_001)
me_scene.materials.append(mat_material_002)
me_scene.update()
me_scene.normals_split_custom_set([tuple(v) for v in zip(*[iter([0.4387, 0.8985, 0.01401, -0.004114, 0.9998, 0.01712, 0.004114, 0.9998, 0.01707, 0.4387, 0.8985, 0.01401, 0.004114, 0.9998, 0.01707, 0.4427, 0.8966, 0.01398, 0.7071, 0.707, 0.01208, 0.4387, 0.8985, 0.01401, 0.4427, 0.8966, 0.01398, 0.7071, 0.707, 0.01208, 0.4427, 0.8966, 0.01398, 0.7071, 0.707, 0.01209, 0.8967, 0.4426, 0.008914, 0.7071, 0.707, 0.01208, 0.7071, 0.707, 0.01209, 0.8967, 0.4426, 0.008914, 0.7071, 0.707, 0.01209, 0.8986, 0.4387, 0.008845, 1.0, 0.004113, 9.161e-05, 0.8967, 0.4426, 0.008914, 0.8986, 0.4387, 0.008845, 1.0, 0.004113, 9.161e-05, 0.8986, 0.4387, 0.008845, 1.0, -0.004113, -9.164e-05, 0.8986, -0.4387, -0.008845, 1.0, 0.004113, 9.161e-05, 1.0, -0.004113, -9.164e-05, 0.8986, -0.4387, -0.008845, 1.0, -0.004113, -9.164e-05, 0.8967, -0.4426, -0.008914, 0.7071, -0.707, -0.01209, 0.8986, -0.4387, -0.008845, 0.8967, -0.4426, -0.008914, 0.7071, -0.707, -0.01209, 0.8967, -0.4426, -0.008914, 0.7071, -0.707, -0.01208, 0.4512, -0.8923, -0.01609, 0.7071, -0.707, -0.01209, 0.7071, -0.707, -0.01208, 0.4512, -0.8923, -0.01609, 0.7071, -0.707, -0.01208, 0.4474, -0.8942, -0.01616, 0.005211, -0.9998, -0.02112, 0.4512, -0.8923, -0.01609, 0.4474, -0.8942, -0.01616, 0.005211, -0.9998, -0.02112, 0.4474, -0.8942, -0.01616, 0.1062, -0.9942, -0.01488, 0.1062, -0.9942, -0.01488, -0.1816, -0.9832, -0.01644, 0.005211, -0.9998, -0.02112, -0.4465, -0.8946, -0.01897, 0.005211, -0.9998, -0.02112, -0.1816, -0.9832, -0.01644, -0.4465, -0.8946, -0.01897, -0.1816, -0.9832, -0.01644, -0.4502, -0.8927, -0.01889, -0.7071, -0.707, -0.01209, -0.4465, -0.8946, -0.01897, -0.4502, -0.8927, -0.01889, -0.7071, -0.707, -0.01209, -0.4502, -0.8927, -0.01889, -0.7071, -0.707, -0.01208, -0.8924, -0.4512, -0.008552, -0.7071, -0.707, -0.01209, -0.7071, -0.707, -0.01208, -0.8924, -0.4512, -0.008552, -0.7071, -0.707, -0.01208, -0.8943, -0.4474, -0.00853, -1.0, -0.005141, -0.00412, -0.8924, -0.4512, -0.008552, -0.8943, -0.4474, -0.00853, -1.0, -0.005141, -0.00412, -0.8943, -0.4474, -0.00853, -0.9943, -0.1062, 0.0003008, -0.9943, -0.1062, 0.0003008, -0.9834, 0.1816, 0.003471, -1.0, -0.005141, -0.00412, -0.8948, 0.4465, 0.003955, -1.0, -0.005141, -0.00412, -0.9834, 0.1816, 0.003471, -0.8948, 0.4465, 0.003955, -0.9834, 0.1816, 0.003471, -0.8929, 0.4502, 0.004069, -0.7071, 0.707, 0.01208, -0.8948, 0.4465, 0.003955, -0.8929, 0.4502, 0.004069, -0.7071, 0.707, 0.01208, -0.8929, 0.4502, 0.004069, -0.7071, 0.707, 0.01209, -0.4427, 0.8965, 0.01668, -0.7071, 0.707, 0.01208, -0.7071, 0.707, 0.01209, -0.4427, 0.8965, 0.01668, -0.7071, 0.707, 0.01209, -0.4387, 0.8985, 0.01672, -0.004114, 0.9998, 0.01712, -0.4427, 0.8965, 0.01668, -0.4387, 0.8985, 0.01672, -0.004114, 0.9998, 0.01712, -0.4387, 0.8985, 0.01672, 0.004114, 0.9998, 0.01707, 2.076e-06, -0.01709, 0.9999, -5.703e-06, -0.01709, 0.9999, 0.0, -0.01709, 0.9999, -5.703e-06, -0.01709, 0.9999, 2.076e-06, -0.01709, 0.9999, 3.713e-06, -0.01709, 0.9999, -5.703e-06, -0.01709, 0.9999, 3.713e-06, -0.01709, 0.9999, -1.364e-06, -0.01709, 0.9999, -1.364e-06, -0.01709, 0.9999, 3.713e-06, -0.01709, 0.9999, -2.153e-08, -0.01709, 0.9999, -1.364e-06, -0.01709, 0.9999, -2.153e-08, -0.01709, 0.9999, -2.714e-06, -0.01709, 0.9999, -2.714e-06, -0.01709, 0.9999, -2.153e-08, -0.01709, 0.9999, -3.101e-07, -0.01709, 0.9999, -2.714e-06, -0.01709, 0.9999, -3.101e-07, -0.01709, 0.9999, 1.097e-06, -0.01709, 0.9999, 1.097e-06, -0.01709, 0.9999, -3.101e-07, -0.01709, 0.9999, 3.288e-06, -0.01709, 0.9999, 3.288e-06, -0.01709, 0.9999, -3.101e-07, -0.01709, 0.9999, -1.223e-06, -0.01709, 0.9999, 3.288e-06, -0.01709, 0.9999, -1.223e-06, -0.01709, 0.9999, -3.128e-07, -0.01709, 0.9999, -3.128e-07, -0.01709, 0.9999, -1.223e-06, -0.01709, 0.9999, -2.933e-06, -0.01709, 0.9999, -3.128e-07, -0.01709, 0.9999, -2.933e-06, -0.01709, 0.9999, 1.853e-06, -0.01709, 0.9999, 1.853e-06, -0.01709, 0.9999, -2.933e-06, -0.01709, 0.9999, 5.313e-06, -0.01709, 0.9999, 1.853e-06, -0.01709, 0.9999, 5.313e-06, -0.01709, 0.9999, 6.691e-06, -0.01709, 0.9999, 6.691e-06, -0.01709, 0.9999, 5.313e-06, -0.01709, 0.9999, 1.747e-06, -0.01709, 0.9999, 6.691e-06, -0.01709, 0.9999, 1.747e-06, -0.01709, 0.9999, -3.343e-05, -0.01709, 0.9999, 8.306e-06, 0.01709, -0.9999, 6.362e-06, 0.01709, -0.9999, 0.0, 0.01709, -0.9999, 6.362e-06, 0.01709, -0.9999, 8.306e-06, 0.01709, -0.9999, 1.938e-06, 0.01709, -0.9999, 6.362e-06, 0.01709, -0.9999, 1.938e-06, 0.01709, -0.9999, 1.587e-06, 0.01709, -0.9999, 1.587e-06, 0.01709, -0.9999, 1.938e-06, 0.01709, -0.9999, 2.004e-06, 0.01709, -0.9999, 1.587e-06, 0.01709, -0.9999, 2.004e-06, 0.01709, -0.9999, -3.694e-06, 0.01709, -0.9999, -3.694e-06, 0.01709, -0.9999, 2.004e-06, 0.01709, -0.9999, 3.133e-06, 0.01709, -0.9999, -3.694e-06, 0.01709, -0.9999, 3.133e-06, 0.01709, -0.9999, -4.555e-06, 0.01709, -0.9999, -4.555e-06, 0.01709, -0.9999, 3.133e-06, 0.01709, -0.9999, 2.299e-06, 0.0171, -0.9999, -4.555e-06, 0.01709, -0.9999, 2.299e-06, 0.0171, -0.9999, 2.792e-07, 0.0171, -0.9999, 2.792e-07, 0.0171, -0.9999, 2.299e-06, 0.0171, -0.9999, -2.557e-06, 0.0171, -0.9999, 2.792e-07, 0.0171, -0.9999, -2.557e-06, 0.0171, -0.9999, 7.839e-06, 0.01709, -0.9999, 7.839e-06, 0.01709, -0.9999, -2.557e-06, 0.0171, -0.9999, -7.423e-06, 0.01709, -0.9999, 7.839e-06, 0.01709, -0.9999, -7.423e-06, 0.01709, -0.9999, 1.301e-06, 0.0171, -0.9999, 1.301e-06, 0.0171, -0.9999, -7.423e-06, 0.01709, -0.9999, 1.386e-05, 0.0171, -0.9999, -0.997, -0.06407, 0.04269, -0.9944, -0.09015, 0.05501, -0.997, -0.06429, 0.04343, -0.9234, -0.3534, 0.1496, -0.974, -0.1916, 0.1211, -0.9749, -0.1913, 0.1141, -0.9855, -0.1693, 0.01323, -0.9852, -0.1715, 0.006628, -0.9671, -0.247, 0.06143, 0.0808, -0.4874, 0.8694, 0.07432, -0.4705, 0.8792, 0.06739, -0.4737, 0.8781, 0.9813, -0.1464, -0.1253, 0.9442, -0.1588, -0.2887, 0.9351, -0.2379, -0.2625, 0.8985, -0.2614, 0.3526, 0.9589, -0.2306, 0.1652, 0.9595, -0.2209, 0.1748, 0.8749, -0.4695, 0.1191, 0.962, -0.2473, 0.1157, 0.8735, -0.4818, 0.06962, 0.9748, -0.2206, 0.03284, 0.9914, -0.1254, 0.03626, 0.9757, -0.2189, 0.002812, 0.786, -0.5814, -0.2103, 0.9114, -0.4061, -0.06582, 0.8033, -0.5414, -0.2481, -0.8157, -0.4716, -0.3351, -0.5887, -0.5479, -0.5943, -0.6319, -0.4386, -0.639, 0.06072, -0.6364, -0.769, 0.008214, -0.6537, -0.7567, 0.00731, -0.638, -0.77, -0.3999, -0.6596, 0.6364, -0.3528, -0.635, 0.6873, -0.3784, -0.6167, 0.6903, -0.5808, -0.8129, 0.04207, -0.6336, -0.7702, -0.07266, -0.5585, -0.8294, -0.006939, -0.04789, 0.9989, -0.0008225, -0.011, 0.9999, -0.0002424, -0.011, 0.9999, -0.0002424, -0.006163, 0.9993, -0.03711, -0.01097, 0.9999, -0.0001947, -0.04355, 0.9991, -0.0001748, -0.3968, -0.8163, -0.4197, -0.3187, -0.8662, -0.3847, -0.3486, -0.8813, -0.3191, -0.2286, 0.02749, 0.9731, -0.008091, 0.007318, 0.9999, -0.2553, 0.02621, 0.9665, -0.008083, 0.007329, 0.9999, -0.01378, -0.01088, 0.9998, -0.002682, -0.01152, 0.9999, -0.0008922, -0.4675, 0.884, -0.002116, -0.4616, 0.8871, -0.002036, -0.4685, 0.8835, 0.3696, -0.7386, -0.5638, 0.4068, -0.6966, -0.591, 0.4479, -0.7303, -0.5159, -1.0, -0.001956, -0.001642, -1.0, -0.001855, -0.001884, -1.0, -0.0002442, -0.001368, -0.9999, -0.01008, 0.001137, -1.0, -0.001956, -0.001642, -1.0, -0.0002442, -0.001368, -1.0, 5.593e-05, -0.002775, -0.9999, -0.01008, 0.001137, -1.0, -0.0002442, -0.001368, -1.0, 5.593e-05, -0.002775, -1.0, -0.0002442, -0.001368, -1.0, 0.003777, -0.000445, -1.0, 0.003777, -0.000445, -1.0, -0.0002442, -0.001368, -1.0, 0.003736, 2.585e-05, -1.0, -0.0002442, -0.001368, -1.0, 0.003713, -0.004144, -1.0, 0.003736, 2.585e-05, 0.9997, -0.0208, 0.008491, 1.0, 0.002691, -2.109e-05, 0.9998, -0.02078, 0.008228, 1.0, 0.0003841, -0.002717, 1.0, 0.002691, -2.109e-05, 0.9997, -0.0208, 0.008491, 1.0, -0.0002367, -0.002715, 1.0, 0.002691, -2.109e-05, 1.0, 0.0003841, -0.002717, 1.0, 0.002691, -2.109e-05, 1.0, -0.0002367, -0.002715, 1.0, 0.00471, -0.0002436, 1.0, 0.00471, -0.0002436, 1.0, 0.004742, 0.0002378, 1.0, 0.002691, -2.109e-05, 0.9998, 0.009306, -0.0155, 1.0, 0.002691, -2.109e-05, 1.0, 0.004742, 0.0002378, -0.004017, 0.3076, -0.9515, -0.003551, 0.3436, -0.9391, -0.003322, 0.3436, -0.9391, -0.003551, 0.3436, -0.9391, -0.004017, 0.3076, -0.9515, -0.03647, 0.3311, -0.9429, 0.9673, -0.2185, -0.1284, 0.9439, -0.3025, -0.1327, 0.9674, -0.2186, -0.1279, 0.6358, -0.7673, -0.08418, 0.5664, -0.82, -0.08261, 0.5664, -0.8198, -0.08436, -0.6709, -0.7354, -0.09503, -0.7187, -0.6938, -0.04606, -0.6736, -0.7315, -0.1055, -0.7295, -0.6829, -0.03865, -0.7187, -0.6938, -0.04606, -0.7103, -0.7039, 0.002656, -0.7375, -0.6694, -0.08942, -0.7109, -0.7033, 0.004172, -0.7103, -0.7039, 0.002663, -0.7375, -0.6694, -0.08944, -0.7919, -0.6028, -0.09727, -0.7369, -0.6695, -0.09385, -0.6175, 0.7786, -0.1117, -0.5513, 0.8297, -0.08714, -0.5496, 0.8297, -0.09789, -0.3257, 0.9451, -0.02559, -0.2427, 0.97, -0.01544, -0.3258, 0.9451, -0.02428, 0.7277, 0.6847, -0.04073, 0.7837, 0.6189, -0.05281, 0.7842, 0.6186, -0.04853, 0.7277, 0.6847, -0.04073, 0.7348, 0.6783, -0.008597, 0.752, 0.6549, -0.07409, -0.07312, 0.1088, -0.9914, -0.07741, 0.114, -0.9905, -0.06032, 0.1237, -0.9905, -0.1574, 0.5304, -0.833, -0.14, 0.5347, -0.8334, -0.1455, 0.518, -0.8429, 0.03539, 0.1173, -0.9925, 0.02033, 0.1047, -0.9943, 0.02033, 0.1047, -0.9943, 0.2986, -0.9494, -0.09752, 0.2956, -0.9509, -0.09157, 0.2583, -0.953, -0.1581, 0.5594, -0.8286, -0.02321, 0.5594, -0.8286, -0.02355, 0.4854, -0.874, -0.02445, 0.5728, -0.8196, -0.01644, 0.5728, -0.8196, -0.01474, 0.6422, -0.7663, -0.01642, -0.9788, 0.2025, 0.03011, -0.9695, 0.2434, -0.0301, -0.9699, 0.2409, -0.03523, -0.5244, 0.8512, 0.01967, -0.4848, 0.8738, -0.03788, -0.4869, 0.8724, -0.0431, -0.6728, 0.7396, -0.01971, -0.6697, 0.7426, -0.008261, -0.6235, 0.7789, -0.06821, 0.4465, 0.8942, 0.03082, 0.4834, 0.8749, -0.03089, 0.4809, 0.876, -0.036, 0.9903, 0.1383, -0.01138, 0.9903, 0.1383, -0.01093, 0.9986, 0.05187, -0.009017, -0.2058, 0.9649, 0.1633, -0.3999, 0.8846, 0.24, -0.2061, 0.9635, 0.1709, -0.3808, 0.9225, 0.06301, -0.4009, 0.9161, 0.01051, -0.5531, 0.8176, 0.1601, -0.08612, 0.9961, 0.02115, -0.07707, 0.9969, 0.0141, -0.07744, 0.9969, 0.01308, -0.04945, 0.9987, -0.007401, -0.07741, 0.9969, 0.01304, -0.0145, 0.9999, 0.001555, -0.01447, 0.9999, 0.001549, 0.006895, 0.9999, -0.007623, 0.008513, 0.9999, -0.007794, 0.006895, 0.9999, -0.007623, 0.006753, 0.9999, -0.00792, 0.008513, 0.9999, -0.007794, -0.0008259, 1.0, -0.002871, -0.01447, 0.9999, 0.001549, 0.008513, 0.9999, -0.007794, -0.0008259, 1.0, -0.002871, 0.008513, 0.9999, -0.007794, 0.00328, 1.0, -0.0003998, 0.00328, 1.0, -0.0003998, 0.008513, 0.9999, -0.007794, 0.003377, 1.0, 0.0001196, 0.003377, 1.0, 0.0001196, 0.008513, 0.9999, -0.007794, 0.000879, 1.0, 0.001153, -0.8554, -0.07499, 0.5126, -0.8255, -0.02113, 0.564, -0.8498, -0.01198, 0.5269, -0.8669, 0.2392, -0.4373, -0.8597, 0.3277, -0.3919, -0.8363, 0.2943, -0.4625, -0.4044, -0.8925, 0.1997, -0.3411, -0.9336, 0.1096, -0.3366, -0.9342, 0.1178, -0.1985, -0.9672, 0.1585, -0.2563, -0.8988, 0.3556, -0.2142, -0.966, 0.1445, -0.6643, -0.4855, -0.5683, -0.6746, -0.4686, -0.5704, -0.4107, -0.7083, -0.5742, -0.6668, 0.001992, -0.7452, -0.6794, 0.05552, -0.7317, -0.6646, 0.0554, -0.7451, -0.913, 0.1509, 0.3789, -0.8962, 0.0565, 0.44, -0.8818, 0.1367, 0.4513, -0.715, 0.1537, 0.682, -0.7064, 0.1909, 0.6816, -0.7358, 0.1996, 0.6471, 0.01161, -0.9999, -0.0003769, 0.01168, -0.9999, -7.284e-05, 0.009364, -1.0, -1.564e-05, 0.01161, -0.9999, -0.0003769, 0.009364, -1.0, -1.564e-05, -0.0008968, -1.0, -0.00029, 0.009364, -1.0, -1.564e-05, -0.01107, -0.9999, 0.006036, -0.0008968, -1.0, -0.00029, -0.01107, -0.9999, 0.006036, -0.0076, -0.9998, 0.01641, -0.0008968, -1.0, -0.00029, -0.0008968, -1.0, -0.00029, 0.000755, -1.0, 0.001265, 0.01161, -0.9999, -0.0003769, 0.000755, -1.0, 0.001265, 0.002968, -1.0, -0.00928, 0.01161, -0.9999, -0.0003769, -0.4976, -0.0125, 0.8673, -0.4816, -0.01016, 0.8763, -0.4815, -0.00246, 0.8765, -0.4968, 0.03671, 0.8671, -0.4976, -0.0125, 0.8673, -0.4815, -0.00246, 0.8765, 0.3415, -0.07765, -0.9367, 0.3403, -0.08082, -0.9368, 0.3422, -0.03595, -0.9389, 0.3415, -0.07765, -0.9367, 0.3422, -0.03595, -0.9389, 0.3435, -0.001056, -0.9391, 0.002755, -0.009133, 1.0, 0.002521, -0.01016, 0.9999, 0.002337, 0.001706, 1.0, 0.002337, 0.001706, 1.0, 0.000626, 0.01266, 0.9999, 0.002755, -0.009133, 1.0, -0.1554, -0.9877, -0.01752, -0.2331, -0.9694, -0.07736, -0.2511, -0.9668, -0.04708, -0.1554, -0.9877, -0.01752, -0.2511, -0.9668, -0.04708, -0.1272, -0.9915, -0.02705, 0.9991, 0.04143, 0.0001421, 1.0, 0.004527, -0.0002485, 1.0, 0.004539, -0.0002488, 0.9991, 0.04143, 0.0001421, 1.0, 0.004539, -0.0002488, 0.9987, 0.05102, -0.0004035, 0.1715, -0.9841, 0.04663, 0.004362, -0.9999, 0.009756, 0.0264, -0.9995, 0.01579, 0.02652, -0.9995, 0.01585, 0.05254, -0.9982, 0.02864, 0.02686, -0.9995, 0.01666, 0.005527, -1.0, 0.0001578, 0.02652, -0.9995, 0.01585, 0.02686, -0.9995, 0.01666, 0.00298, -1.0, -0.00177, 0.005527, -1.0, 0.0001578, 0.02686, -0.9995, 0.01666, 0.002102, -1.0, -0.003145, 0.00298, -1.0, -0.00177, 0.02686, -0.9995, 0.01666, 0.002102, -1.0, -0.003145, 0.02686, -0.9995, 0.01666, -0.01109, -0.9999, -0.0005334, -0.01109, -0.9999, -0.0005334, 0.02686, -0.9995, 0.01666, -0.01113, -0.9999, -8.392e-06, 0.02686, -0.9995, 0.01666, -0.001703, -0.9998, 0.01894, -0.01113, -0.9999, -8.392e-06, 0.0968, -0.9952, 0.0129, 0.09921, -0.995, 0.006281, 0.1759, -0.9825, 0.06084, 0.1246, -0.9911, -0.04696, 0.1242, -0.9909, -0.05244, 0.2332, -0.9705, -0.06167, -0.06382, -0.9979, 0.01413, 0.03024, -0.9986, -0.04231, 0.0005912, -0.9976, -0.06874, 0.7146, 0.3776, 0.5889, 0.6858, 0.353, 0.6365, 0.7119, 0.3218, 0.6242, 0.9564, 0.2611, 0.1307, 0.9412, 0.2843, 0.1826, 0.7941, 0.6042, -0.06618, 0.1195, 0.9266, 0.3565, 0.09615, 0.9924, 0.07661, 0.07899, 0.9926, 0.09187, 0.1666, 0.983, 0.07722, 0.2318, 0.9534, 0.1933, 0.1718, 0.9827, 0.06969, 0.162, 0.9867, 0.01426, 0.0359, 0.9993, 0.005556, 0.1605, 0.9869, -0.01717, 0.03584, 0.9993, 0.005893, -0.009761, 1.0, -0.0001592, 0.03579, 0.9993, 0.005571, 0.0002355, 1.0, -0.00561, -0.009761, 1.0, -0.0001592, 0.03584, 0.9993, 0.005893, 0.02288, 0.9997, -0.00443, 0.0002355, 1.0, -0.00561, 0.03584, 0.9993, 0.005893, 0.1378, 0.9903, -0.01919, 0.0002355, 1.0, -0.00561, 0.02288, 0.9997, -0.00443, 0.0008322, 1.0, -0.005451, -0.009761, 1.0, -0.0001592, 0.0002355, 1.0, -0.00561, -0.009761, 1.0, -0.0001592, 0.0008322, 1.0, -0.005451, -0.01177, 0.9999, -0.0002625, -0.01177, 0.9999, -0.0002625, -0.01164, 0.9999, 0.0003729, -0.009761, 1.0, -0.0001592, -0.01164, 0.9999, 0.0003729, 0.006019, 0.9998, 0.01888, -0.009761, 1.0, -0.0001592, -0.00486, 0.9999, -0.009125, 0.006019, 0.9998, 0.01888, -0.01164, 0.9999, 0.0003729, 0.2897, 0.9391, -0.1849, 0.389, 0.9041, -0.177, 0.3954, 0.9068, -0.1461, 0.6527, -0.0114, -0.7575, 0.6476, -0.004973, -0.762, 0.6628, -0.051, -0.747, 0.6555, 0.06247, -0.7526, 0.6715, 0.008791, -0.741, 0.6565, 0.009018, -0.7542, 0.9206, -0.2227, 0.3207, 0.9188, -0.1415, 0.3685, 0.8943, -0.1634, 0.4165, 0.8169, -0.4739, 0.3288, 0.8399, -0.3742, 0.393, 0.7904, -0.4404, 0.4258, 0.6255, 0.1433, 0.7669, 0.645, 0.1574, 0.7478, 0.5967, 0.198, 0.7776, 0.6398, -0.4336, 0.6345, 0.6251, -0.3795, 0.6821, 0.6005, -0.4022, 0.6911, 0.7406, -0.4288, 0.5173, 0.7456, -0.3634, 0.5585, 0.7121, -0.4048, 0.5737, 0.7732, 0.3905, 0.4997, 0.8004, 0.3193, 0.5074, 0.8041, 0.3663, 0.4682, 0.9473, 0.1431, 0.2865, 0.9537, 0.2066, 0.2184, 0.9359, 0.2362, 0.2613, 0.8545, -0.5009, 0.1377, 0.9021, -0.3874, 0.1903, 0.8489, -0.4688, 0.2442, 0.9855, -0.1597, 0.05746, 0.9717, -0.2299, -0.05341, 0.9911, -0.1332, 0.006468, -0.9991, -0.04131, 0.0002119, -1.0, -0.004409, -0.0002154, -1.0, -0.004409, -0.0002154, -0.9992, -0.01096, -0.03717, -1.0, -0.004407, -0.0002152, -0.9988, -0.04835, -0.0002741, 0.992, 0.1197, -0.04106, 0.9767, 0.188, -0.1036, 0.9737, 0.2231, -0.04609, 0.9038, 0.3805, -0.1957, 0.9341, 0.2857, -0.2139, 0.9006, 0.3504, -0.2571, 0.9263, -0.3541, -0.1291, 0.896, -0.4405, -0.0561, 0.8628, -0.4741, -0.1755, 0.7038, -0.6224, -0.3426, 0.7915, -0.5262, -0.3108, 0.7675, -0.5963, -0.2352, 0.761, 0.245, -0.6007, 0.7317, 0.295, -0.6145, 0.7798, 0.3201, -0.538, 0.4827, 0.01069, 0.8757, 0.4668, 0.008016, 0.8843, 0.4666, 0.0003757, 0.8844, 0.4882, -0.03278, 0.8721, 0.4827, 0.01069, 0.8757, 0.4666, 0.0003757, 0.8844, 0.003602, 0.01134, 0.9999, -0.004136, 0.0009738, 1.0, -0.003986, 0.0005351, 1.0, 0.003602, 0.01134, 0.9999, -0.003986, 0.0005351, 1.0, -0.002666, -0.003074, 1.0, -0.3426, -0.05703, -0.9378, -0.343, -0.01491, -0.9392, -0.3423, -0.06013, -0.9377, -0.3426, -0.05703, -0.9378, -0.3434, -0.003767, -0.9392, -0.343, -0.01491, -0.9392, 0.9988, 0.04712, 0.01209, 0.9885, 0.103, 0.111, 0.9857, 0.1471, 0.08266, 1.0, 0.007858, 0.002046, 0.9988, 0.04709, 0.01208, 0.9997, 0.01413, 0.01779, 1.0, 0.007858, 0.002046, 1.0, 0.005318, 0.002205, 0.9988, 0.04709, 0.01208, 1.0, 0.006407, 0.001868, 0.9988, 0.04709, 0.01208, 1.0, 0.005318, 0.002205, 1.0, 0.001149, -0.004535, 1.0, 0.006407, 0.001868, 1.0, 0.005318, 0.002205, 1.0, 0.001507, 0.0002758, 1.0, 0.006407, 0.001868, 1.0, 0.001149, -0.004535, 1.0, 0.001507, 0.0002758, 1.0, 0.001149, -0.004535, 0.9936, 0.1118, -0.0139, 1.0, 0.001358, -0.002673, 1.0, 0.001149, -0.004535, 1.0, 0.005318, 0.002205, 1.0, 0.001358, -0.002673, 1.0, 0.005318, 0.002205, 1.0, -0.004037, -0.0002144, 1.0, -0.004037, -0.0002144, 1.0, 0.005318, 0.002205, 1.0, -0.004111, 0.0002409, 1.0, 0.005318, 0.002205, 0.9999, -0.007965, -0.01241, 1.0, -0.004111, 0.0002409, 0.928, 0.3679, -0.05907, 0.8161, 0.54, -0.2058, 0.8341, 0.4921, -0.2492, -0.338, 0.7197, 0.6065, -0.3126, 0.6895, 0.6533, -0.2809, 0.7155, 0.6397, -0.2252, 0.8366, 0.4993, -0.1895, 0.8018, 0.5668, -0.1691, 0.8254, 0.5386, -0.266, 0.5692, 0.7779, -0.4502, 0.5498, 0.7036, -0.3758, 0.4836, 0.7905, -0.04656, 0.4698, 0.8815, -0.04357, 0.4538, 0.8901, -0.03605, 0.4539, 0.8903, -0.9727, 0.2048, 0.1093, -0.9939, 0.09114, 0.06158, -0.9702, 0.2285, 0.0808, -0.9865, 0.1623, 0.02179, -0.9976, 0.06639, 0.01865, -0.9867, 0.1626, -0.008601, -0.8097, 0.5478, -0.2106, -0.9253, 0.3749, -0.05776, -0.8279, 0.5007, -0.2526, -0.9902, 0.08725, 0.1089, -1.0, -0.00154, -0.0001056, -0.9991, 0.0192, 0.03709, -1.0, -0.001311, -0.0001015, -0.9993, 0.02419, 0.02786, -0.9998, 0.01786, 0.009504, -1.0, 0.001613, -0.0003004, -1.0, -0.001311, -0.0001015, -0.9998, 0.01786, 0.009504, -1.0, 0.0002558, -0.00277, -1.0, -0.001311, -0.0001015, -1.0, 0.001613, -0.0003004, -0.9999, 0.0145, -0.0006655, -1.0, 0.0002558, -0.00277, -1.0, 0.001613, -0.0003004, -0.9927, 0.1196, -0.01604, -1.0, 0.0002558, -0.00277, -0.9999, 0.0145, -0.0006655, -1.0, 0.0008434, -0.002676, -1.0, -0.001311, -0.0001015, -1.0, 0.0002558, -0.00277, -1.0, -0.001311, -0.0001015, -1.0, 0.0008434, -0.002676, -1.0, -0.003493, -0.0003287, -1.0, -0.003493, -0.0003287, -1.0, -0.003584, 0.0002591, -1.0, -0.001311, -0.0001015, -1.0, -0.005442, -0.007325, -1.0, -0.001311, -0.0001015, -1.0, -0.003584, 0.0002591, -0.122, 0.6547, -0.746, -0.1218, 0.6752, -0.7276, -0.0642, 0.6727, -0.7372, -0.06115, 0.6555, -0.7527, -0.007495, 0.6713, -0.7411, -0.007746, 0.656, -0.7547, 0.02627, 0.8945, 0.4464, -0.04531, 0.9022, 0.4289, -0.05779, 0.8744, 0.4818, 0.2666, 0.8643, 0.4265, 0.1675, 0.8602, 0.4816, 0.2342, 0.8266, 0.5117, 0.2528, 0.6855, 0.6828, 0.2822, 0.6637, 0.6927, 0.3072, 0.7006, 0.644, 0.3458, 0.7689, 0.5378, 0.2786, 0.7683, 0.5762, 0.3217, 0.7383, 0.5928, 0.1281, 0.9806, 0.1486, 0.5131, 0.8582, -0.01317, 0.141, 0.9737, 0.1792, 0.1396, 0.9787, 0.1502, 0.2418, 0.9561, 0.1656, 0.2486, 0.9648, 0.08565, 0.04342, -0.9991, 0.0001352, 0.00652, -1.0, -0.0002088, 0.00652, -1.0, -0.0002088, 0.007223, -0.9993, -0.03712, 0.006463, -1.0, -0.0002084, 0.04461, -0.999, -0.0001602, 0.1167, 0.9884, -0.0969, 0.01765, 0.9936, -0.1115, 0.009962, 0.9992, -0.03858, 0.06145, 0.9916, -0.1138, 0.00996, 0.9992, -0.03859, 0.06752, 0.9936, -0.09109, 0.04401, 0.9825, -0.181, 0.1465, 0.9745, -0.17, 0.1457, 0.9562, -0.2538, 0.09679, 0.9048, -0.4148, 0.01276, 0.9036, -0.4281, 0.005503, 0.9347, -0.3553, 0.05255, 0.8557, -0.5148, 0.1365, 0.8553, -0.4998, 0.1382, 0.7928, -0.5937, 0.05255, 0.8557, -0.5148, 0.08784, 0.7892, -0.6079, 0.008104, 0.7981, -0.6025, 0.3142, 0.4847, 0.8163, 0.4012, 0.4166, 0.8158, 0.4647, 0.4786, 0.745, 0.02183, 0.9344, 0.3556, 0.1085, 0.9214, 0.3731, 0.1244, 0.9469, 0.2965, 0.02183, 0.9344, 0.3556, 0.1244, 0.9469, 0.2965, 0.04026, 0.9532, 0.2997, 0.003743, -0.3076, -0.9515, 0.003144, -0.3436, -0.9391, 0.003048, -0.3436, -0.9391, 0.003144, -0.3436, -0.9391, 0.003743, -0.3076, -0.9515, 0.03855, -0.3312, -0.9428, 0.005977, 0.001977, 1.0, 0.01804, 0.001879, 0.9998, 0.01689, 0.001594, 0.9999, 0.005977, 0.001977, 1.0, 0.01689, 0.001594, 0.9999, 0.01467, -0.001015, 0.9999])] * 3)])

# ---- objects
ob_dart = bpy.data.objects.new('Dart', me_scene)

# ---- transforms, parenting, visibility, modifiers, constraints
ob_dart.location = (0.0, 0.0, 0.0)
ob_dart.rotation_euler = (1.571, -0.0, 0.0)
ob_dart.scale = (0.01, 0.01, 0.01)
ob_dart.color = (0.8, 0.8, 0.8, 1.0)

# ---- collection membership
col_collection.objects.link(ob_dart)

# ---- scene / render settings (as saved in the file)
scene.frame_start = 1; scene.frame_end = 250; scene.frame_set(1)
scene.render.engine = 'BLENDER_EEVEE_NEXT'
scene.render.fps = 25
bpy.context.view_layer.update()

# ---- added for rendering (the .blend has no active camera and no usable light): camera, sun
cam_auto = bpy.data.cameras.new('AutoCamera')
cam_auto.lens = 50.0
cam_auto.sensor_width = 36.0
cam_auto.clip_end = 1000.0
ob_auto_camera = bpy.data.objects.new('AutoCamera', cam_auto)
scene.collection.objects.link(ob_auto_camera)
ob_auto_camera.location = (11.6336, -4.46714, 9.31414)
ob_auto_camera.rotation_euler = (1.09748, -7.21219e-08, 0.694738)
scene.camera = ob_auto_camera
light_auto_sun = bpy.data.lights.new('AutoSun', 'SUN')
light_auto_sun.energy = 3.0
light_auto_sun.angle = 0.0523599
ob_auto_sun = bpy.data.objects.new('AutoSun', light_auto_sun)
scene.collection.objects.link(ob_auto_sun)
ob_auto_sun.rotation_euler = (0.872665, 0.174533, 0.523599)
bpy.context.view_layer.update()
